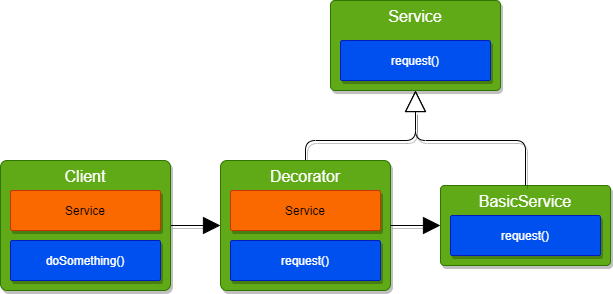

The diagram above was exported from draw.io. Its source (the exported page's mxGraphModel, read from the mxfile embedded in the PNG):
<mxGraphModel dx="769" dy="1470" grid="1" gridSize="10" guides="1" tooltips="1" connect="1" arrows="1" fold="1" page="1" pageScale="1" pageWidth="850" pageHeight="1100" math="0" shadow="0">
  <root>
    <mxCell id="0" />
    <mxCell id="1" parent="0" />
    <mxCell id="2" value="&lt;font style=&quot;font-size: 16px&quot;&gt;Service&lt;/font&gt;" style="rounded=1;whiteSpace=wrap;html=1;arcSize=5;verticalAlign=top;fillColor=#60a917;strokeColor=#2D7600;fontColor=#ffffff;shadow=1;" parent="1" vertex="1">
      <mxGeometry x="330" y="10" width="170" height="90" as="geometry" />
    </mxCell>
    <mxCell id="3" value="request()" style="rounded=1;whiteSpace=wrap;html=1;arcSize=5;fillColor=#0050ef;strokeColor=#001DBC;fontColor=#ffffff;shadow=1;" parent="1" vertex="1">
      <mxGeometry x="340" y="50" width="150" height="40" as="geometry" />
    </mxCell>
    <mxCell id="4" style="edgeStyle=orthogonalEdgeStyle;html=1;exitX=0.5;exitY=0;exitDx=0;exitDy=0;entryX=0.5;entryY=1;entryDx=0;entryDy=0;endArrow=block;endFill=0;endSize=19;shadow=1;" parent="1" source="5" target="2" edge="1">
      <mxGeometry relative="1" as="geometry">
        <Array as="points">
          <mxPoint x="305" y="150" />
          <mxPoint x="415" y="150" />
        </Array>
      </mxGeometry>
    </mxCell>
    <mxCell id="5" value="&lt;font style=&quot;font-size: 16px&quot;&gt;Decorator&lt;/font&gt;" style="rounded=1;whiteSpace=wrap;html=1;arcSize=5;verticalAlign=top;fillColor=#60a917;strokeColor=#2D7600;fontColor=#ffffff;shadow=1;" parent="1" vertex="1">
      <mxGeometry x="220" y="170" width="170" height="130" as="geometry" />
    </mxCell>
    <mxCell id="6" value="request()" style="rounded=1;whiteSpace=wrap;html=1;arcSize=5;fillColor=#0050ef;strokeColor=#001DBC;fontColor=#ffffff;shadow=1;" parent="1" vertex="1">
      <mxGeometry x="230" y="250" width="150" height="40" as="geometry" />
    </mxCell>
    <mxCell id="7" value="Service" style="rounded=1;whiteSpace=wrap;html=1;arcSize=5;fillColor=#fa6800;strokeColor=#C73500;fontColor=#000000;shadow=1;" parent="1" vertex="1">
      <mxGeometry x="230" y="200" width="150" height="40" as="geometry" />
    </mxCell>
    <mxCell id="8" style="edgeStyle=none;html=1;entryX=0;entryY=0.5;entryDx=0;entryDy=0;endArrow=block;endFill=1;endSize=15;shadow=1;exitX=1;exitY=0.5;exitDx=0;exitDy=0;" parent="1" source="5" edge="1">
      <mxGeometry relative="1" as="geometry">
        <mxPoint x="410" y="280" as="sourcePoint" />
        <mxPoint x="440" y="235" as="targetPoint" />
      </mxGeometry>
    </mxCell>
    <mxCell id="11" style="edgeStyle=none;html=1;exitX=1;exitY=0.5;exitDx=0;exitDy=0;entryX=0;entryY=0.5;entryDx=0;entryDy=0;endArrow=block;endFill=1;endSize=15;shadow=1;" parent="1" source="12" target="5" edge="1">
      <mxGeometry relative="1" as="geometry" />
    </mxCell>
    <mxCell id="12" value="&lt;font style=&quot;font-size: 16px&quot;&gt;Client&lt;/font&gt;" style="rounded=1;whiteSpace=wrap;html=1;arcSize=5;verticalAlign=top;fillColor=#60a917;strokeColor=#2D7600;fontColor=#ffffff;shadow=1;" parent="1" vertex="1">
      <mxGeometry y="170" width="170" height="130" as="geometry" />
    </mxCell>
    <mxCell id="13" value="Service" style="rounded=1;whiteSpace=wrap;html=1;arcSize=5;fillColor=#fa6800;strokeColor=#C73500;fontColor=#000000;shadow=1;" parent="1" vertex="1">
      <mxGeometry x="10" y="200" width="150" height="40" as="geometry" />
    </mxCell>
    <mxCell id="14" value="doSomething()" style="rounded=1;whiteSpace=wrap;html=1;arcSize=5;fillColor=#0050ef;strokeColor=#001DBC;fontColor=#ffffff;shadow=1;" parent="1" vertex="1">
      <mxGeometry x="10" y="250" width="150" height="40" as="geometry" />
    </mxCell>
    <mxCell id="15" value="&lt;font style=&quot;font-size: 16px&quot;&gt;BasicService&lt;/font&gt;" style="rounded=1;whiteSpace=wrap;html=1;arcSize=5;verticalAlign=top;fillColor=#60a917;strokeColor=#2D7600;fontColor=#ffffff;shadow=1;" parent="1" vertex="1">
      <mxGeometry x="440" y="195" width="170" height="80" as="geometry" />
    </mxCell>
    <mxCell id="16" value="request()" style="rounded=1;whiteSpace=wrap;html=1;arcSize=5;fillColor=#0050ef;strokeColor=#001DBC;fontColor=#ffffff;shadow=1;" parent="1" vertex="1">
      <mxGeometry x="450" y="225" width="150" height="40" as="geometry" />
    </mxCell>
    <mxCell id="20" style="edgeStyle=orthogonalEdgeStyle;html=1;exitX=0.5;exitY=0;exitDx=0;exitDy=0;entryX=0.5;entryY=1;entryDx=0;entryDy=0;endArrow=block;endFill=0;endSize=19;shadow=1;" parent="1" source="15" target="2" edge="1">
      <mxGeometry relative="1" as="geometry">
        <mxPoint x="315" y="180" as="sourcePoint" />
        <mxPoint x="315" y="100" as="targetPoint" />
        <Array as="points">
          <mxPoint x="525" y="150" />
          <mxPoint x="415" y="150" />
        </Array>
      </mxGeometry>
    </mxCell>
  </root>
</mxGraphModel>